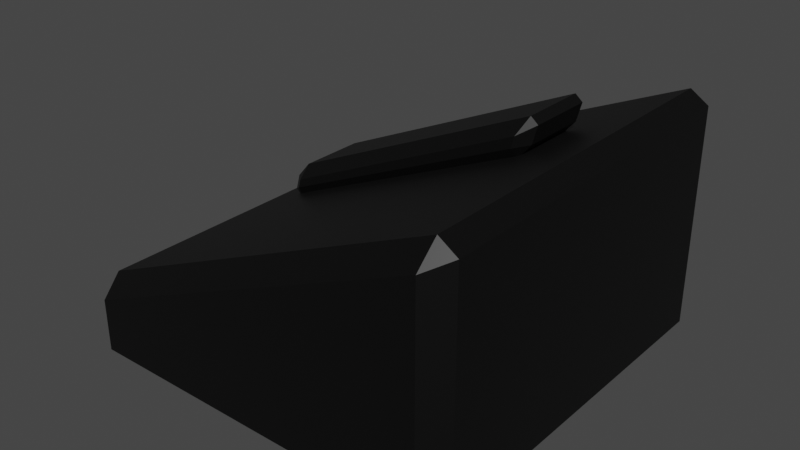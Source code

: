 # Source: Telephone.blend  (saved by Blender 3.5.10; exported with 4.5.12 LTS)
import bpy
from mathutils import Matrix  # noqa: F401  (used for matrix-valued properties, if any)

bpy.ops.wm.read_factory_settings(use_empty=True)
scene = bpy.context.scene
scene.name = 'Scene'

# ---- collections
col_collection = bpy.data.collections.new('Collection'); scene.collection.children.link(col_collection)

# ---- materials (node trees are filled in below, after node groups)
mat_telephone = bpy.data.materials.new('Telephone')
mat_telephone.use_transparent_shadow = False

# ---- material node trees
mat_telephone.use_nodes = True; mat_telephone.node_tree.nodes.clear()
_N = mat_telephone.node_tree.nodes; _L = mat_telephone.node_tree.links
n0 = _N.new('ShaderNodeBsdfPrincipled'); n0.name = 'Principled BSDF'; n0.location = (10, 300)
n0.distribution = 'GGX'
n0.subsurface_method = 'RANDOM_WALK_SKIN'
n0.inputs[0].default_value = (0.0, 0.0, 0.0, 1.0)
n0.inputs[3].default_value = 1.45
n0.inputs[27].default_value = (0.0, 0.0, 0.0, 1.0)
n0.inputs[28].default_value = 1.0
n1 = _N.new('ShaderNodeOutputMaterial'); n1.name = 'Material Output'; n1.location = (300, 300)
_L.new(n0.outputs[0], n1.inputs[0])
n1.is_active_output = True

# ---- world
world_world = bpy.data.worlds.new('World'); scene.world = world_world
world_world.use_nodes = True; world_world.node_tree.nodes.clear()
_N = world_world.node_tree.nodes; _L = world_world.node_tree.links
n0 = _N.new('ShaderNodeOutputWorld'); n0.name = 'World Output'; n0.location = (300, 300)
n1 = _N.new('ShaderNodeBackground'); n1.name = 'Background'; n1.location = (10, 300)
n1.inputs[0].default_value = (0.05088, 0.05088, 0.05088, 1.0)
_L.new(n1.outputs[0], n0.inputs[0])
n0.is_active_output = True
world_world.color = (0.05088, 0.05088, 0.05088)
world_world.use_sun_shadow = False
world_world.sun_shadow_jitter_overblur = 0.0

# ---- meshes
me_cube_001 = bpy.data.meshes.new('Cube.001')
me_cube_001.from_pydata([(-0.0679, 0.01065, 0.04834), (-0.06462, 0.005258, 0.05568), (-0.0714, 0.01065, 0.05136), (-0.06342, 0.005258, 0.06004), (-0.06303, 0.01065, 0.06613), (-0.06938, 0.01065, 0.05872), (-0.0679, 0.04199, 0.04834), (-0.0714, 0.04199, 0.05136), (-0.06462, 0.04738, 0.05568), (-0.06303, 0.04199, 0.06613), (-0.06342, 0.04738, 0.06004), (-0.06938, 0.04199, 0.05872), (0.0495, 0.01065, 0.1002), (0.05586, 0.01065, 0.1076), (0.04991, 0.005258, 0.1063), (0.05477, 0.01065, 0.1192), (0.05144, 0.005258, 0.1118), (0.05825, 0.01065, 0.1163), (0.0495, 0.04199, 0.1002), (0.04991, 0.04738, 0.1063), (0.05586, 0.04199, 0.1076), (0.05477, 0.04199, 0.1192), (0.05825, 0.04199, 0.1163), (0.05144, 0.04738, 0.1118), (0.05586, 0.01065, 0.1076), (0.05825, 0.01065, 0.1163), (0.05586, 0.04199, 0.1076), (0.05825, 0.04199, 0.1163)], [], [(14, 16, 3, 1), (17, 13, 24, 25), (21, 9, 4, 15), (2, 5, 11, 7), (8, 10, 23, 19), (0, 1, 2), (3, 4, 5), (6, 7, 8), (9, 10, 11), (12, 13, 14), (15, 16, 17), (18, 19, 20), (21, 22, 23), (6, 0, 2, 7), (1, 3, 5, 2), (4, 9, 11, 5), (10, 8, 7, 11), (18, 6, 8, 19), (9, 21, 23, 10), (22, 20, 19, 23), (12, 18, 20, 13), (21, 15, 17, 22), (16, 14, 13, 17), (0, 12, 14, 1), (15, 4, 3, 16), (6, 18, 12, 0), (26, 27, 25, 24), (22, 17, 25, 27), (13, 20, 26, 24), (20, 22, 27, 26)])
_uv = me_cube_001.uv_layers.new(name='UVMap')
_uv.uv.foreach_set('vector', [0.8905, 0.02769, 0.9235, 0.0003157, 0.9235, 0.9397, 0.8975, 0.9613, 0.4999, 0.0743, 0.5864, 0.07247, 0.5862, 0.07263, 0.5002, 0.07441, 0.234, 0.0003157, 0.234, 0.9638, 0.0003157, 0.9638, 0.0003158, 0.0003157, 0.4873, 0.68, 0.5442, 0.68, 0.5442, 0.9136, 0.4873, 0.9136, 0.9312, 0.0003157, 0.9572, 0.02184, 0.9572, 0.9613, 0.9241, 0.9339, 0.4689, 0.4493, 0.4735, 0.3773, 0.5028, 0.4432, 0.4893, 0.3475, 0.5442, 0.3217, 0.5295, 0.393, 0.6607, 0.02158, 0.6878, 0.0003157, 0.7175, 0.06608, 0.6031, 0.7904, 0.6031, 0.851, 0.5448, 0.8339, 0.6601, 0.05622, 0.5864, 0.07247, 0.6091, 0.003379, 0.4689, 0.05681, 0.5494, 0.0003157, 0.4999, 0.0743, 0.6601, 0.276, 0.599, 0.3211, 0.5858, 0.2482, 0.4706, 0.2477, 0.4998, 0.2345, 0.5394, 0.3142, 0.5103, 0.6793, 0.4689, 0.4493, 0.5028, 0.4432, 0.5442, 0.6732, 0.4735, 0.3773, 0.4893, 0.3475, 0.5295, 0.393, 0.5028, 0.4432, 0.6176, 0.3217, 0.6176, 0.5554, 0.5448, 0.5554, 0.5448, 0.3217, 0.6308, 0.5561, 0.6574, 0.5768, 0.6574, 0.649, 0.6126, 0.6139, 0.6607, 0.9786, 0.6607, 0.02158, 0.7175, 0.06608, 0.7175, 0.9997, 0.7756, 0.9638, 0.7756, 0.0003157, 0.8324, 0.04564, 0.8324, 0.9851, 0.4998, 0.2345, 0.5858, 0.2482, 0.599, 0.3211, 0.5394, 0.3142, 0.6601, 0.05622, 0.6601, 0.276, 0.5858, 0.2482, 0.5864, 0.07247, 0.4706, 0.2477, 0.4689, 0.05681, 0.4999, 0.0743, 0.4998, 0.2345, 0.5494, 0.0003157, 0.6091, 0.003379, 0.5864, 0.07247, 0.4999, 0.0743, 0.8899, 0.0003157, 0.8899, 0.9573, 0.833, 0.9784, 0.833, 0.04481, 0.775, 0.0003157, 0.775, 0.9638, 0.7181, 0.9851, 0.7181, 0.04564, 0.4683, 0.0003157, 0.4683, 0.9573, 0.2346, 0.9573, 0.2346, 0.0003157, 0.6119, 0.7897, 0.5448, 0.7897, 0.5448, 0.5561, 0.6119, 0.5561, 0.4998, 0.2345, 0.4999, 0.0743, 0.5002, 0.07441, 0.5, 0.2344, 0.5864, 0.07247, 0.5858, 0.2482, 0.5856, 0.248, 0.5862, 0.07263, 0.5858, 0.2482, 0.4998, 0.2345, 0.5, 0.2344, 0.5856, 0.248])
me_cube_001.materials.append(mat_telephone)
me_cube_001.update()
me_cube_002 = bpy.data.meshes.new('Cube.002')
me_cube_002.from_pydata([(0.08387, 0.0831, 0.1166), (0.0831, 0.09233, 0.1062), (0.09233, 0.0831, 0.111), (0.0831, 0.09233, 0.009233), (0.0831, 0.0831, 1.49e-08), (0.09233, 0.0831, 0.009233), (0.08387, -0.0831, 0.1166), (0.09233, -0.0831, 0.111), (0.0831, -0.09233, 0.1062), (0.0831, -0.0831, 1.49e-08), (0.0831, -0.09233, 0.009233), (0.09233, -0.0831, 0.009233), (-0.08387, 0.0831, 0.04331), (-0.09233, 0.0831, 0.03038), (-0.0831, 0.09233, 0.03357), (-0.0831, 0.0831, 1.49e-08), (-0.0831, 0.09233, 0.009233), (-0.09233, 0.0831, 0.009233), (-0.08387, -0.0831, 0.04331), (-0.0831, -0.09233, 0.03357), (-0.09233, -0.0831, 0.03038), (-0.0831, -0.0831, 1.49e-08), (-0.09233, -0.0831, 0.009233), (-0.0831, -0.09233, 0.009233)], [], [(14, 1, 3, 16), (20, 13, 17, 22), (21, 15, 4, 9), (2, 7, 11, 5), (8, 19, 23, 10), (0, 2, 1), (3, 5, 4), (6, 8, 7), (9, 11, 10), (12, 14, 13), (15, 17, 16), (18, 20, 19), (21, 23, 22), (6, 7, 2, 0), (1, 2, 5, 3), (4, 5, 11, 9), (10, 11, 7, 8), (18, 19, 8, 6), (9, 10, 23, 21), (22, 23, 19, 20), (12, 13, 20, 18), (21, 22, 17, 15), (16, 17, 13, 14), (0, 1, 14, 12), (15, 16, 3, 4), (6, 0, 12, 18)])
_uv = me_cube_002.uv_layers.new(name='UVMap')
_uv.uv.foreach_set('vector', [0.5887, 0.3486, 0.7406, 0.6963, 0.5378, 0.6963, 0.5378, 0.3486, 0.7513, 0.348, 0.7513, 0.0002805, 0.7956, 0.0002805, 0.7956, 0.348, 0.348, 0.3838, 0.348, 0.7315, 0.0002805, 0.7315, 0.0002805, 0.3838, 0.5378, 0.348, 0.5378, 0.0002805, 0.7508, 0.0002805, 0.7508, 0.348, 0.7411, 0.6963, 0.893, 0.3486, 0.944, 0.3486, 0.944, 0.6963, 0.3486, 0.5158, 0.3697, 0.5158, 0.3591, 0.5429, 0.5105, 0.678, 0.5287, 0.6576, 0.5372, 0.6835, 0.3486, 0.168, 0.3591, 0.1409, 0.3697, 0.168, 0.5372, 0.0002805, 0.5287, 0.02623, 0.5105, 0.005841, 0.3641, 0.7821, 0.3486, 0.7587, 0.3759, 0.752, 0.3622, 0.6841, 0.3759, 0.7078, 0.3486, 0.7078, 0.392, 0.6841, 0.4038, 0.7142, 0.3764, 0.7075, 0.3901, 0.7821, 0.3764, 0.7585, 0.4038, 0.7585, 0.3486, 0.168, 0.3697, 0.168, 0.3697, 0.5158, 0.3486, 0.5158, 0.3591, 0.5429, 0.3697, 0.5158, 0.5287, 0.6576, 0.5105, 0.678, 0.9127, 0.0002805, 0.94, 0.0002805, 0.94, 0.348, 0.9127, 0.348, 0.5105, 0.005841, 0.5287, 0.02623, 0.3697, 0.168, 0.3591, 0.1409, 0.9445, 0.3552, 0.9718, 0.3486, 0.9718, 0.728, 0.9445, 0.7382, 0.829, 0.0002805, 0.8564, 0.0002805, 0.8564, 0.348, 0.829, 0.348, 0.4038, 0.7585, 0.3764, 0.7585, 0.3764, 0.7075, 0.4038, 0.7142, 0.7962, 0.0002805, 0.8285, 0.0002805, 0.8285, 0.348, 0.7962, 0.348, 0.9121, 0.348, 0.8848, 0.348, 0.8848, 0.0002805, 0.9121, 0.0002805, 0.3486, 0.7078, 0.3759, 0.7078, 0.3759, 0.752, 0.3486, 0.7587, 0.9997, 0.7382, 0.9724, 0.728, 0.9724, 0.3486, 0.9997, 0.3552, 0.8842, 0.348, 0.8569, 0.348, 0.8569, 0.0002805, 0.8842, 0.0002805, 0.0002805, 0.0002805, 0.348, 0.0002805, 0.348, 0.3833, 0.0002805, 0.3833])
me_cube_002.materials.append(mat_telephone)
me_cube_002.update()

# ---- objects
ob_telephone_reciever = bpy.data.objects.new('Telephone_Reciever', me_cube_001)
ob_telephone_base = bpy.data.objects.new('Telephone_Base', me_cube_002)

# ---- transforms, parenting, visibility, modifiers, constraints
ob_telephone_reciever.location = (0.0, 0.0, 0.0)
ob_telephone_base.location = (0.0, 0.0, 0.0)

# ---- collection membership
col_collection.objects.link(ob_telephone_reciever)
col_collection.objects.link(ob_telephone_base)

# ---- scene / render settings (as saved in the file)
scene.frame_start = 1; scene.frame_end = 250; scene.frame_set(1)
scene.render.engine = 'BLENDER_EEVEE_NEXT'
scene.cycles.sampling_pattern = 'TABULATED_SOBOL'
scene.view_settings.view_transform = 'Filmic'
bpy.context.view_layer.update()

# ---- added for rendering (the .blend has no active camera and no usable light): camera, sun
cam_auto = bpy.data.cameras.new('AutoCamera')
cam_auto.lens = 50.0
cam_auto.sensor_width = 36.0
cam_auto.clip_end = 1000.0
ob_auto_camera = bpy.data.objects.new('AutoCamera', cam_auto)
scene.collection.objects.link(ob_auto_camera)
ob_auto_camera.location = (0.265612, -0.318735, 0.272111)
ob_auto_camera.rotation_euler = (1.09748, -7.21219e-08, 0.694738)
scene.camera = ob_auto_camera
light_auto_sun = bpy.data.lights.new('AutoSun', 'SUN')
light_auto_sun.energy = 3.0
light_auto_sun.angle = 0.0523599
ob_auto_sun = bpy.data.objects.new('AutoSun', light_auto_sun)
scene.collection.objects.link(ob_auto_sun)
ob_auto_sun.rotation_euler = (0.872665, 0.174533, 0.523599)
bpy.context.view_layer.update()
